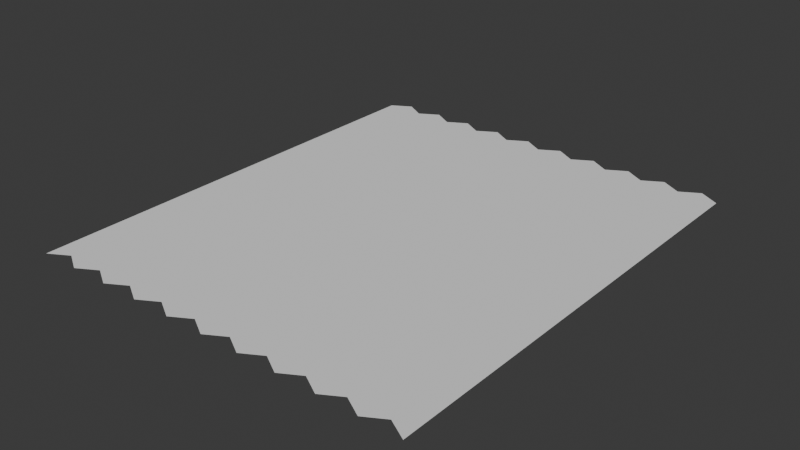 # Source: Lattice.blend  (saved by Blender 4.3.34; exported with 4.5.12 LTS)
import bpy
from mathutils import Matrix  # noqa: F401  (used for matrix-valued properties, if any)

bpy.ops.wm.read_factory_settings(use_empty=True)
scene = bpy.context.scene
scene.name = 'Scene'

# ---- world
world_world = bpy.data.worlds.new('World'); scene.world = world_world
world_world.use_nodes = True; world_world.node_tree.nodes.clear()
_N = world_world.node_tree.nodes; _L = world_world.node_tree.links
n0 = _N.new('ShaderNodeOutputWorld'); n0.name = 'World Output'; n0.location = (300, 300)
n1 = _N.new('ShaderNodeBackground'); n1.name = 'Background'; n1.location = (10, 300)
n1.inputs[0].default_value = (0.05088, 0.05088, 0.05088, 1.0)
_L.new(n1.outputs[0], n0.inputs[0])
n0.is_active_output = True
world_world.color = (0.05088, 0.05088, 0.05088)
world_world.sun_shadow_jitter_overblur = 0.0

# ---- meshes
me_circle_001 = bpy.data.meshes.new('Circle.001')
me_circle_001.from_pydata([(0.0, -1.0, 0.0), (0.0, 0.0, 0.0), (1.732, -1.0, 0.0), (0.866, -0.5, 0.0), (0.866, 0.5, 0.0), (1.732, 0.0, 0.0), (3.464, -1.0, 0.0), (2.598, -0.5, 0.0), (2.598, 0.5, 0.0), (3.464, 0.0, 0.0), (5.196, -1.0, 0.0), (4.33, -0.5, 0.0), (4.33, 0.5, 0.0), (5.196, 0.0, 0.0), (6.928, -1.0, 0.0), (6.062, -0.5, 0.0), (6.062, 0.5, 0.0), (6.928, 0.0, 0.0), (8.66, -1.0, 0.0), (7.794, -0.5, 0.0), (7.794, 0.5, 0.0), (8.66, 0.0, 0.0), (10.39, -1.0, 0.0), (9.526, -0.5, 0.0), (9.526, 0.5, 0.0), (10.39, 0.0, 0.0), (12.12, -1.0, 0.0), (11.26, -0.5, 0.0), (11.26, 0.5, 0.0), (12.12, 0.0, 0.0), (13.86, -1.0, 0.0), (12.99, -0.5, 0.0), (12.99, 0.5, 0.0), (13.86, 0.0, 0.0), (15.59, -1.0, 0.0), (14.72, -0.5, 0.0), (14.72, 0.5, 0.0), (15.59, 0.0, 0.0), (17.32, -1.0, 0.0), (16.45, -0.5, 0.0), (16.45, 0.5, 0.0), (17.32, 0.0, 0.0), (0.0, 1.0, 0.0), (0.866, 1.5, 0.0), (1.732, 1.0, 0.0), (2.598, 1.5, 0.0), (3.464, 1.0, 0.0), (4.33, 1.5, 0.0), (5.196, 1.0, 0.0), (6.062, 1.5, 0.0), (6.928, 1.0, 0.0), (7.794, 1.5, 0.0), (8.66, 1.0, 0.0), (9.526, 1.5, 0.0), (10.39, 1.0, 0.0), (11.26, 1.5, 0.0), (12.12, 1.0, 0.0), (12.99, 1.5, 0.0), (13.86, 1.0, 0.0), (14.72, 1.5, 0.0), (15.59, 1.0, 0.0), (16.45, 1.5, 0.0), (17.32, 1.0, 0.0), (0.0, 2.0, 0.0), (0.866, 2.5, 0.0), (1.732, 2.0, 0.0), (2.598, 2.5, 0.0), (3.464, 2.0, 0.0), (4.33, 2.5, 0.0), (5.196, 2.0, 0.0), (6.062, 2.5, 0.0), (6.928, 2.0, 0.0), (7.794, 2.5, 0.0), (8.66, 2.0, 0.0), (9.526, 2.5, 0.0), (10.39, 2.0, 0.0), (11.26, 2.5, 0.0), (12.12, 2.0, 0.0), (12.99, 2.5, 0.0), (13.86, 2.0, 0.0), (14.72, 2.5, 0.0), (15.59, 2.0, 0.0), (16.45, 2.5, 0.0), (17.32, 2.0, 0.0), (0.0, 3.0, 0.0), (0.866, 3.5, 0.0), (1.732, 3.0, 0.0), (2.598, 3.5, 0.0), (3.464, 3.0, 0.0), (4.33, 3.5, 0.0), (5.196, 3.0, 0.0), (6.062, 3.5, 0.0), (6.928, 3.0, 0.0), (7.794, 3.5, 0.0), (8.66, 3.0, 0.0), (9.526, 3.5, 0.0), (10.39, 3.0, 0.0), (11.26, 3.5, 0.0), (12.12, 3.0, 0.0), (12.99, 3.5, 0.0), (13.86, 3.0, 0.0), (14.72, 3.5, 0.0), (15.59, 3.0, 0.0), (16.45, 3.5, 0.0), (17.32, 3.0, 0.0), (0.0, 4.0, 0.0), (0.866, 4.5, 0.0), (1.732, 4.0, 0.0), (2.598, 4.5, 0.0), (3.464, 4.0, 0.0), (4.33, 4.5, 0.0), (5.196, 4.0, 0.0), (6.062, 4.5, 0.0), (6.928, 4.0, 0.0), (7.794, 4.5, 0.0), (8.66, 4.0, 0.0), (9.526, 4.5, 0.0), (10.39, 4.0, 0.0), (11.26, 4.5, 0.0), (12.12, 4.0, 0.0), (12.99, 4.5, 0.0), (13.86, 4.0, 0.0), (14.72, 4.5, 0.0), (15.59, 4.0, 0.0), (16.45, 4.5, 0.0), (17.32, 4.0, 0.0), (0.0, 5.0, 0.0), (0.866, 5.5, 0.0), (1.732, 5.0, 0.0), (2.598, 5.5, 0.0), (3.464, 5.0, 0.0), (4.33, 5.5, 0.0), (5.196, 5.0, 0.0), (6.062, 5.5, 0.0), (6.928, 5.0, 0.0), (7.794, 5.5, 0.0), (8.66, 5.0, 0.0), (9.526, 5.5, 0.0), (10.39, 5.0, 0.0), (11.26, 5.5, 0.0), (12.12, 5.0, 0.0), (12.99, 5.5, 0.0), (13.86, 5.0, 0.0), (14.72, 5.5, 0.0), (15.59, 5.0, 0.0), (16.45, 5.5, 0.0), (17.32, 5.0, 0.0), (0.0, 6.0, 0.0), (0.866, 6.5, 0.0), (1.732, 6.0, 0.0), (2.598, 6.5, 0.0), (3.464, 6.0, 0.0), (4.33, 6.5, 0.0), (5.196, 6.0, 0.0), (6.062, 6.5, 0.0), (6.928, 6.0, 0.0), (7.794, 6.5, 0.0), (8.66, 6.0, 0.0), (9.526, 6.5, 0.0), (10.39, 6.0, 0.0), (11.26, 6.5, 0.0), (12.12, 6.0, 0.0), (12.99, 6.5, 0.0), (13.86, 6.0, 0.0), (14.72, 6.5, 0.0), (15.59, 6.0, 0.0), (16.45, 6.5, 0.0), (17.32, 6.0, 0.0), (0.0, 7.0, 0.0), (0.866, 7.5, 0.0), (1.732, 7.0, 0.0), (2.598, 7.5, 0.0), (3.464, 7.0, 0.0), (4.33, 7.5, 0.0), (5.196, 7.0, 0.0), (6.062, 7.5, 0.0), (6.928, 7.0, 0.0), (7.794, 7.5, 0.0), (8.66, 7.0, 0.0), (9.526, 7.5, 0.0), (10.39, 7.0, 0.0), (11.26, 7.5, 0.0), (12.12, 7.0, 0.0), (12.99, 7.5, 0.0), (13.86, 7.0, 0.0), (14.72, 7.5, 0.0), (15.59, 7.0, 0.0), (16.45, 7.5, 0.0), (17.32, 7.0, 0.0), (0.0, 8.0, 0.0), (0.866, 8.5, 0.0), (1.732, 8.0, 0.0), (2.598, 8.5, 0.0), (3.464, 8.0, 0.0), (4.33, 8.5, 0.0), (5.196, 8.0, 0.0), (6.062, 8.5, 0.0), (6.928, 8.0, 0.0), (7.794, 8.5, 0.0), (8.66, 8.0, 0.0), (9.526, 8.5, 0.0), (10.39, 8.0, 0.0), (11.26, 8.5, 0.0), (12.12, 8.0, 0.0), (12.99, 8.5, 0.0), (13.86, 8.0, 0.0), (14.72, 8.5, 0.0), (15.59, 8.0, 0.0), (16.45, 8.5, 0.0), (17.32, 8.0, 0.0), (0.0, 9.0, 0.0), (0.866, 9.5, 0.0), (1.732, 9.0, 0.0), (2.598, 9.5, 0.0), (3.464, 9.0, 0.0), (4.33, 9.5, 0.0), (5.196, 9.0, 0.0), (6.062, 9.5, 0.0), (6.928, 9.0, 0.0), (7.794, 9.5, 0.0), (8.66, 9.0, 0.0), (9.526, 9.5, 0.0), (10.39, 9.0, 0.0), (11.26, 9.5, 0.0), (12.12, 9.0, 0.0), (12.99, 9.5, 0.0), (13.86, 9.0, 0.0), (14.72, 9.5, 0.0), (15.59, 9.0, 0.0), (16.45, 9.5, 0.0), (17.32, 9.0, 0.0), (0.0, 10.0, 0.0), (0.866, 10.5, 0.0), (1.732, 10.0, 0.0), (2.598, 10.5, 0.0), (3.464, 10.0, 0.0), (4.33, 10.5, 0.0), (5.196, 10.0, 0.0), (6.062, 10.5, 0.0), (6.928, 10.0, 0.0), (7.794, 10.5, 0.0), (8.66, 10.0, 0.0), (9.526, 10.5, 0.0), (10.39, 10.0, 0.0), (11.26, 10.5, 0.0), (12.12, 10.0, 0.0), (12.99, 10.5, 0.0), (13.86, 10.0, 0.0), (14.72, 10.5, 0.0), (15.59, 10.0, 0.0), (16.45, 10.5, 0.0), (17.32, 10.0, 0.0), (0.0, 11.0, 0.0), (0.866, 11.5, 0.0), (1.732, 11.0, 0.0), (2.598, 11.5, 0.0), (3.464, 11.0, 0.0), (4.33, 11.5, 0.0), (5.196, 11.0, 0.0), (6.062, 11.5, 0.0), (6.928, 11.0, 0.0), (7.794, 11.5, 0.0), (8.66, 11.0, 0.0), (9.526, 11.5, 0.0), (10.39, 11.0, 0.0), (11.26, 11.5, 0.0), (12.12, 11.0, 0.0), (12.99, 11.5, 0.0), (13.86, 11.0, 0.0), (14.72, 11.5, 0.0), (15.59, 11.0, 0.0), (16.45, 11.5, 0.0), (17.32, 11.0, 0.0), (0.0, 12.0, 0.0), (0.866, 12.5, 0.0), (1.732, 12.0, 0.0), (2.598, 12.5, 0.0), (3.464, 12.0, 0.0), (4.33, 12.5, 0.0), (5.196, 12.0, 0.0), (6.062, 12.5, 0.0), (6.928, 12.0, 0.0), (7.794, 12.5, 0.0), (8.66, 12.0, 0.0), (9.526, 12.5, 0.0), (10.39, 12.0, 0.0), (11.26, 12.5, 0.0), (12.12, 12.0, 0.0), (12.99, 12.5, 0.0), (13.86, 12.0, 0.0), (14.72, 12.5, 0.0), (15.59, 12.0, 0.0), (16.45, 12.5, 0.0), (17.32, 12.0, 0.0), (0.0, 13.0, 0.0), (0.866, 13.5, 0.0), (1.732, 13.0, 0.0), (2.598, 13.5, 0.0), (3.464, 13.0, 0.0), (4.33, 13.5, 0.0), (5.196, 13.0, 0.0), (6.062, 13.5, 0.0), (6.928, 13.0, 0.0), (7.794, 13.5, 0.0), (8.66, 13.0, 0.0), (9.526, 13.5, 0.0), (10.39, 13.0, 0.0), (11.26, 13.5, 0.0), (12.12, 13.0, 0.0), (12.99, 13.5, 0.0), (13.86, 13.0, 0.0), (14.72, 13.5, 0.0), (15.59, 13.0, 0.0), (16.45, 13.5, 0.0), (17.32, 13.0, 0.0), (0.0, 14.0, 0.0), (0.866, 14.5, 0.0), (1.732, 14.0, 0.0), (2.598, 14.5, 0.0), (3.464, 14.0, 0.0), (4.33, 14.5, 0.0), (5.196, 14.0, 0.0), (6.062, 14.5, 0.0), (6.928, 14.0, 0.0), (7.794, 14.5, 0.0), (8.66, 14.0, 0.0), (9.526, 14.5, 0.0), (10.39, 14.0, 0.0), (11.26, 14.5, 0.0), (12.12, 14.0, 0.0), (12.99, 14.5, 0.0), (13.86, 14.0, 0.0), (14.72, 14.5, 0.0), (15.59, 14.0, 0.0), (16.45, 14.5, 0.0), (17.32, 14.0, 0.0), (0.0, 15.0, 0.0), (0.866, 15.5, 0.0), (1.732, 15.0, 0.0), (2.598, 15.5, 0.0), (3.464, 15.0, 0.0), (4.33, 15.5, 0.0), (5.196, 15.0, 0.0), (6.062, 15.5, 0.0), (6.928, 15.0, 0.0), (7.794, 15.5, 0.0), (8.66, 15.0, 0.0), (9.526, 15.5, 0.0), (10.39, 15.0, 0.0), (11.26, 15.5, 0.0), (12.12, 15.0, 0.0), (12.99, 15.5, 0.0), (13.86, 15.0, 0.0), (14.72, 15.5, 0.0), (15.59, 15.0, 0.0), (16.45, 15.5, 0.0), (17.32, 15.0, 0.0), (0.0, 16.0, 0.0), (0.866, 16.5, 0.0), (1.732, 16.0, 0.0), (2.598, 16.5, 0.0), (3.464, 16.0, 0.0), (4.33, 16.5, 0.0), (5.196, 16.0, 0.0), (6.062, 16.5, 0.0), (6.928, 16.0, 0.0), (7.794, 16.5, 0.0), (8.66, 16.0, 0.0), (9.526, 16.5, 0.0), (10.39, 16.0, 0.0), (11.26, 16.5, 0.0), (12.12, 16.0, 0.0), (12.99, 16.5, 0.0), (13.86, 16.0, 0.0), (14.72, 16.5, 0.0), (15.59, 16.0, 0.0), (16.45, 16.5, 0.0), (17.32, 16.0, 0.0), (0.0, 17.0, 0.0), (0.866, 17.5, 0.0), (1.732, 17.0, 0.0), (2.598, 17.5, 0.0), (3.464, 17.0, 0.0), (4.33, 17.5, 0.0), (5.196, 17.0, 0.0), (6.062, 17.5, 0.0), (6.928, 17.0, 0.0), (7.794, 17.5, 0.0), (8.66, 17.0, 0.0), (9.526, 17.5, 0.0), (10.39, 17.0, 0.0), (11.26, 17.5, 0.0), (12.12, 17.0, 0.0), (12.99, 17.5, 0.0), (13.86, 17.0, 0.0), (14.72, 17.5, 0.0), (15.59, 17.0, 0.0), (16.45, 17.5, 0.0), (17.32, 17.0, 0.0), (0.0, 18.0, 0.0), (0.866, 18.5, 0.0), (1.732, 18.0, 0.0), (2.598, 18.5, 0.0), (3.464, 18.0, 0.0), (4.33, 18.5, 0.0), (5.196, 18.0, 0.0), (6.062, 18.5, 0.0), (6.928, 18.0, 0.0), (7.794, 18.5, 0.0), (8.66, 18.0, 0.0), (9.526, 18.5, 0.0), (10.39, 18.0, 0.0), (11.26, 18.5, 0.0), (12.12, 18.0, 0.0), (12.99, 18.5, 0.0), (13.86, 18.0, 0.0), (14.72, 18.5, 0.0), (15.59, 18.0, 0.0), (16.45, 18.5, 0.0), (17.32, 18.0, 0.0), (0.0, 19.0, 0.0), (0.866, 19.5, 0.0), (1.732, 19.0, 0.0), (2.598, 19.5, 0.0), (3.464, 19.0, 0.0), (4.33, 19.5, 0.0), (5.196, 19.0, 0.0), (6.062, 19.5, 0.0), (6.928, 19.0, 0.0), (7.794, 19.5, 0.0), (8.66, 19.0, 0.0), (9.526, 19.5, 0.0), (10.39, 19.0, 0.0), (11.26, 19.5, 0.0), (12.12, 19.0, 0.0), (12.99, 19.5, 0.0), (13.86, 19.0, 0.0), (14.72, 19.5, 0.0), (15.59, 19.0, 0.0), (16.45, 19.5, 0.0), (17.32, 19.0, 0.0)], [], [(3, 4, 1), (0, 3, 1), (3, 4, 5), (2, 3, 5), (7, 8, 5), (2, 7, 5), (7, 8, 9), (6, 7, 9), (11, 12, 9), (6, 11, 9), (11, 12, 13), (10, 11, 13), (15, 16, 13), (10, 15, 13), (15, 16, 17), (14, 15, 17), (19, 20, 17), (14, 19, 17), (19, 20, 21), (18, 19, 21), (23, 24, 21), (18, 23, 21), (23, 24, 25), (22, 23, 25), (27, 28, 25), (22, 27, 25), (27, 28, 29), (26, 27, 29), (31, 32, 29), (26, 31, 29), (31, 32, 33), (30, 31, 33), (35, 36, 33), (30, 35, 33), (35, 36, 37), (34, 35, 37), (39, 40, 37), (34, 39, 37), (39, 40, 41), (38, 39, 41), (4, 43, 42), (1, 4, 42), (4, 43, 44), (5, 4, 44), (8, 45, 44), (5, 8, 44), (8, 45, 46), (9, 8, 46), (12, 47, 46), (9, 12, 46), (12, 47, 48), (13, 12, 48), (16, 49, 48), (13, 16, 48), (16, 49, 50), (17, 16, 50), (20, 51, 50), (17, 20, 50), (20, 51, 52), (21, 20, 52), (24, 53, 52), (21, 24, 52), (24, 53, 54), (25, 24, 54), (28, 55, 54), (25, 28, 54), (28, 55, 56), (29, 28, 56), (32, 57, 56), (29, 32, 56), (32, 57, 58), (33, 32, 58), (36, 59, 58), (33, 36, 58), (36, 59, 60), (37, 36, 60), (40, 61, 60), (37, 40, 60), (40, 61, 62), (41, 40, 62), (43, 64, 63), (42, 43, 63), (43, 64, 65), (44, 43, 65), (45, 66, 65), (44, 45, 65), (45, 66, 67), (46, 45, 67), (47, 68, 67), (46, 47, 67), (47, 68, 69), (48, 47, 69), (49, 70, 69), (48, 49, 69), (49, 70, 71), (50, 49, 71), (51, 72, 71), (50, 51, 71), (51, 72, 73), (52, 51, 73), (53, 74, 73), (52, 53, 73), (53, 74, 75), (54, 53, 75), (55, 76, 75), (54, 55, 75), (55, 76, 77), (56, 55, 77), (57, 78, 77), (56, 57, 77), (57, 78, 79), (58, 57, 79), (59, 80, 79), (58, 59, 79), (59, 80, 81), (60, 59, 81), (61, 82, 81), (60, 61, 81), (61, 82, 83), (62, 61, 83), (64, 85, 84), (63, 64, 84), (64, 85, 86), (65, 64, 86), (66, 87, 86), (65, 66, 86), (66, 87, 88), (67, 66, 88), (68, 89, 88), (67, 68, 88), (68, 89, 90), (69, 68, 90), (70, 91, 90), (69, 70, 90), (70, 91, 92), (71, 70, 92), (72, 93, 92), (71, 72, 92), (72, 93, 94), (73, 72, 94), (74, 95, 94), (73, 74, 94), (74, 95, 96), (75, 74, 96), (76, 97, 96), (75, 76, 96), (76, 97, 98), (77, 76, 98), (78, 99, 98), (77, 78, 98), (78, 99, 100), (79, 78, 100), (80, 101, 100), (79, 80, 100), (80, 101, 102), (81, 80, 102), (82, 103, 102), (81, 82, 102), (82, 103, 104), (83, 82, 104), (85, 106, 105), (84, 85, 105), (85, 106, 107), (86, 85, 107), (87, 108, 107), (86, 87, 107), (87, 108, 109), (88, 87, 109), (89, 110, 109), (88, 89, 109), (89, 110, 111), (90, 89, 111), (91, 112, 111), (90, 91, 111), (91, 112, 113), (92, 91, 113), (93, 114, 113), (92, 93, 113), (93, 114, 115), (94, 93, 115), (95, 116, 115), (94, 95, 115), (95, 116, 117), (96, 95, 117), (97, 118, 117), (96, 97, 117), (97, 118, 119), (98, 97, 119), (99, 120, 119), (98, 99, 119), (99, 120, 121), (100, 99, 121), (101, 122, 121), (100, 101, 121), (101, 122, 123), (102, 101, 123), (103, 124, 123), (102, 103, 123), (103, 124, 125), (104, 103, 125), (106, 127, 126), (105, 106, 126), (106, 127, 128), (107, 106, 128), (108, 129, 128), (107, 108, 128), (108, 129, 130), (109, 108, 130), (110, 131, 130), (109, 110, 130), (110, 131, 132), (111, 110, 132), (112, 133, 132), (111, 112, 132), (112, 133, 134), (113, 112, 134), (114, 135, 134), (113, 114, 134), (114, 135, 136), (115, 114, 136), (116, 137, 136), (115, 116, 136), (116, 137, 138), (117, 116, 138), (118, 139, 138), (117, 118, 138), (118, 139, 140), (119, 118, 140), (120, 141, 140), (119, 120, 140), (120, 141, 142), (121, 120, 142), (122, 143, 142), (121, 122, 142), (122, 143, 144), (123, 122, 144), (124, 145, 144), (123, 124, 144), (124, 145, 146), (125, 124, 146), (127, 148, 147), (126, 127, 147), (127, 148, 149), (128, 127, 149), (129, 150, 149), (128, 129, 149), (129, 150, 151), (130, 129, 151), (131, 152, 151), (130, 131, 151), (131, 152, 153), (132, 131, 153), (133, 154, 153), (132, 133, 153), (133, 154, 155), (134, 133, 155), (135, 156, 155), (134, 135, 155), (135, 156, 157), (136, 135, 157), (137, 158, 157), (136, 137, 157), (137, 158, 159), (138, 137, 159), (139, 160, 159), (138, 139, 159), (139, 160, 161), (140, 139, 161), (141, 162, 161), (140, 141, 161), (141, 162, 163), (142, 141, 163), (143, 164, 163), (142, 143, 163), (143, 164, 165), (144, 143, 165), (145, 166, 165), (144, 145, 165), (145, 166, 167), (146, 145, 167), (148, 169, 168), (147, 148, 168), (148, 169, 170), (149, 148, 170), (150, 171, 170), (149, 150, 170), (150, 171, 172), (151, 150, 172), (152, 173, 172), (151, 152, 172), (152, 173, 174), (153, 152, 174), (154, 175, 174), (153, 154, 174), (154, 175, 176), (155, 154, 176), (156, 177, 176), (155, 156, 176), (156, 177, 178), (157, 156, 178), (158, 179, 178), (157, 158, 178), (158, 179, 180), (159, 158, 180), (160, 181, 180), (159, 160, 180), (160, 181, 182), (161, 160, 182), (162, 183, 182), (161, 162, 182), (162, 183, 184), (163, 162, 184), (164, 185, 184), (163, 164, 184), (164, 185, 186), (165, 164, 186), (166, 187, 186), (165, 166, 186), (166, 187, 188), (167, 166, 188), (169, 190, 189), (168, 169, 189), (169, 190, 191), (170, 169, 191), (171, 192, 191), (170, 171, 191), (171, 192, 193), (172, 171, 193), (173, 194, 193), (172, 173, 193), (173, 194, 195), (174, 173, 195), (175, 196, 195), (174, 175, 195), (175, 196, 197), (176, 175, 197), (177, 198, 197), (176, 177, 197), (177, 198, 199), (178, 177, 199), (179, 200, 199), (178, 179, 199), (179, 200, 201), (180, 179, 201), (181, 202, 201), (180, 181, 201), (181, 202, 203), (182, 181, 203), (183, 204, 203), (182, 183, 203), (183, 204, 205), (184, 183, 205), (185, 206, 205), (184, 185, 205), (185, 206, 207), (186, 185, 207), (187, 208, 207), (186, 187, 207), (187, 208, 209), (188, 187, 209), (190, 211, 210), (189, 190, 210), (190, 211, 212), (191, 190, 212), (192, 213, 212), (191, 192, 212), (192, 213, 214), (193, 192, 214), (194, 215, 214), (193, 194, 214), (194, 215, 216), (195, 194, 216), (196, 217, 216), (195, 196, 216), (196, 217, 218), (197, 196, 218), (198, 219, 218), (197, 198, 218), (198, 219, 220), (199, 198, 220), (200, 221, 220), (199, 200, 220), (200, 221, 222), (201, 200, 222), (202, 223, 222), (201, 202, 222), (202, 223, 224), (203, 202, 224), (204, 225, 224), (203, 204, 224), (204, 225, 226), (205, 204, 226), (206, 227, 226), (205, 206, 226), (206, 227, 228), (207, 206, 228), (208, 229, 228), (207, 208, 228), (208, 229, 230), (209, 208, 230), (211, 232, 231), (210, 211, 231), (211, 232, 233), (212, 211, 233), (213, 234, 233), (212, 213, 233), (213, 234, 235), (214, 213, 235), (215, 236, 235), (214, 215, 235), (215, 236, 237), (216, 215, 237), (217, 238, 237), (216, 217, 237), (217, 238, 239), (218, 217, 239), (219, 240, 239), (218, 219, 239), (219, 240, 241), (220, 219, 241), (221, 242, 241), (220, 221, 241), (221, 242, 243), (222, 221, 243), (223, 244, 243), (222, 223, 243), (223, 244, 245), (224, 223, 245), (225, 246, 245), (224, 225, 245), (225, 246, 247), (226, 225, 247), (227, 248, 247), (226, 227, 247), (227, 248, 249), (228, 227, 249), (229, 250, 249), (228, 229, 249), (229, 250, 251), (230, 229, 251), (232, 253, 252), (231, 232, 252), (232, 253, 254), (233, 232, 254), (234, 255, 254), (233, 234, 254), (234, 255, 256), (235, 234, 256), (236, 257, 256), (235, 236, 256), (236, 257, 258), (237, 236, 258), (238, 259, 258), (237, 238, 258), (238, 259, 260), (239, 238, 260), (240, 261, 260), (239, 240, 260), (240, 261, 262), (241, 240, 262), (242, 263, 262), (241, 242, 262), (242, 263, 264), (243, 242, 264), (244, 265, 264), (243, 244, 264), (244, 265, 266), (245, 244, 266), (246, 267, 266), (245, 246, 266), (246, 267, 268), (247, 246, 268), (248, 269, 268), (247, 248, 268), (248, 269, 270), (249, 248, 270), (250, 271, 270), (249, 250, 270), (250, 271, 272), (251, 250, 272), (253, 274, 273), (252, 253, 273), (253, 274, 275), (254, 253, 275), (255, 276, 275), (254, 255, 275), (255, 276, 277), (256, 255, 277), (257, 278, 277), (256, 257, 277), (257, 278, 279), (258, 257, 279), (259, 280, 279), (258, 259, 279), (259, 280, 281), (260, 259, 281), (261, 282, 281), (260, 261, 281), (261, 282, 283), (262, 261, 283), (263, 284, 283), (262, 263, 283), (263, 284, 285), (264, 263, 285), (265, 286, 285), (264, 265, 285), (265, 286, 287), (266, 265, 287), (267, 288, 287), (266, 267, 287), (267, 288, 289), (268, 267, 289), (269, 290, 289), (268, 269, 289), (269, 290, 291), (270, 269, 291), (271, 292, 291), (270, 271, 291), (271, 292, 293), (272, 271, 293), (274, 295, 294), (273, 274, 294), (274, 295, 296), (275, 274, 296), (276, 297, 296), (275, 276, 296), (276, 297, 298), (277, 276, 298), (278, 299, 298), (277, 278, 298), (278, 299, 300), (279, 278, 300), (280, 301, 300), (279, 280, 300), (280, 301, 302), (281, 280, 302), (282, 303, 302), (281, 282, 302), (282, 303, 304), (283, 282, 304), (284, 305, 304), (283, 284, 304), (284, 305, 306), (285, 284, 306), (286, 307, 306), (285, 286, 306), (286, 307, 308), (287, 286, 308), (288, 309, 308), (287, 288, 308), (288, 309, 310), (289, 288, 310), (290, 311, 310), (289, 290, 310), (290, 311, 312), (291, 290, 312), (292, 313, 312), (291, 292, 312), (292, 313, 314), (293, 292, 314), (295, 316, 315), (294, 295, 315), (295, 316, 317), (296, 295, 317), (297, 318, 317), (296, 297, 317), (297, 318, 319), (298, 297, 319), (299, 320, 319), (298, 299, 319), (299, 320, 321), (300, 299, 321), (301, 322, 321), (300, 301, 321), (301, 322, 323), (302, 301, 323), (303, 324, 323), (302, 303, 323), (303, 324, 325), (304, 303, 325), (305, 326, 325), (304, 305, 325), (305, 326, 327), (306, 305, 327), (307, 328, 327), (306, 307, 327), (307, 328, 329), (308, 307, 329), (309, 330, 329), (308, 309, 329), (309, 330, 331), (310, 309, 331), (311, 332, 331), (310, 311, 331), (311, 332, 333), (312, 311, 333), (313, 334, 333), (312, 313, 333), (313, 334, 335), (314, 313, 335), (316, 337, 336), (315, 316, 336), (316, 337, 338), (317, 316, 338), (318, 339, 338), (317, 318, 338), (318, 339, 340), (319, 318, 340), (320, 341, 340), (319, 320, 340), (320, 341, 342), (321, 320, 342), (322, 343, 342), (321, 322, 342), (322, 343, 344), (323, 322, 344), (324, 345, 344), (323, 324, 344), (324, 345, 346), (325, 324, 346), (326, 347, 346), (325, 326, 346), (326, 347, 348), (327, 326, 348), (328, 349, 348), (327, 328, 348), (328, 349, 350), (329, 328, 350), (330, 351, 350), (329, 330, 350), (330, 351, 352), (331, 330, 352), (332, 353, 352), (331, 332, 352), (332, 353, 354), (333, 332, 354), (334, 355, 354), (333, 334, 354), (334, 355, 356), (335, 334, 356), (337, 358, 357), (336, 337, 357), (337, 358, 359), (338, 337, 359), (339, 360, 359), (338, 339, 359), (339, 360, 361), (340, 339, 361), (341, 362, 361), (340, 341, 361), (341, 362, 363), (342, 341, 363), (343, 364, 363), (342, 343, 363), (343, 364, 365), (344, 343, 365), (345, 366, 365), (344, 345, 365), (345, 366, 367), (346, 345, 367), (347, 368, 367), (346, 347, 367), (347, 368, 369), (348, 347, 369), (349, 370, 369), (348, 349, 369), (349, 370, 371), (350, 349, 371), (351, 372, 371), (350, 351, 371), (351, 372, 373), (352, 351, 373), (353, 374, 373), (352, 353, 373), (353, 374, 375), (354, 353, 375), (355, 376, 375), (354, 355, 375), (355, 376, 377), (356, 355, 377), (358, 379, 378), (357, 358, 378), (358, 379, 380), (359, 358, 380), (360, 381, 380), (359, 360, 380), (360, 381, 382), (361, 360, 382), (362, 383, 382), (361, 362, 382), (362, 383, 384), (363, 362, 384), (364, 385, 384), (363, 364, 384), (364, 385, 386), (365, 364, 386), (366, 387, 386), (365, 366, 386), (366, 387, 388), (367, 366, 388), (368, 389, 388), (367, 368, 388), (368, 389, 390), (369, 368, 390), (370, 391, 390), (369, 370, 390), (370, 391, 392), (371, 370, 392), (372, 393, 392), (371, 372, 392), (372, 393, 394), (373, 372, 394), (374, 395, 394), (373, 374, 394), (374, 395, 396), (375, 374, 396), (376, 397, 396), (375, 376, 396), (376, 397, 398), (377, 376, 398), (379, 400, 399), (378, 379, 399), (379, 400, 401), (380, 379, 401), (381, 402, 401), (380, 381, 401), (381, 402, 403), (382, 381, 403), (383, 404, 403), (382, 383, 403), (383, 404, 405), (384, 383, 405), (385, 406, 405), (384, 385, 405), (385, 406, 407), (386, 385, 407), (387, 408, 407), (386, 387, 407), (387, 408, 409), (388, 387, 409), (389, 410, 409), (388, 389, 409), (389, 410, 411), (390, 389, 411), (391, 412, 411), (390, 391, 411), (391, 412, 413), (392, 391, 413), (393, 414, 413), (392, 393, 413), (393, 414, 415), (394, 393, 415), (395, 416, 415), (394, 395, 415), (395, 416, 417), (396, 395, 417), (397, 418, 417), (396, 397, 417), (397, 418, 419), (398, 397, 419), (400, 421, 420), (399, 400, 420), (400, 421, 422), (401, 400, 422), (402, 423, 422), (401, 402, 422), (402, 423, 424), (403, 402, 424), (404, 425, 424), (403, 404, 424), (404, 425, 426), (405, 404, 426), (406, 427, 426), (405, 406, 426), (406, 427, 428), (407, 406, 428), (408, 429, 428), (407, 408, 428), (408, 429, 430), (409, 408, 430), (410, 431, 430), (409, 410, 430), (410, 431, 432), (411, 410, 432), (412, 433, 432), (411, 412, 432), (412, 433, 434), (413, 412, 434), (414, 435, 434), (413, 414, 434), (414, 435, 436), (415, 414, 436), (416, 437, 436), (415, 416, 436), (416, 437, 438), (417, 416, 438), (418, 439, 438), (417, 418, 438), (418, 439, 440), (419, 418, 440)])
_uv = me_circle_001.uv_layers.new(name='UVMap')
_uv.uv.foreach_set('vector', [0.0, 0.0, 0.0, 0.0, 0.0, 0.0, 0.0, 0.0, 0.0, 0.0, 0.0, 0.0, 0.0, 0.0, 0.0, 0.0, 0.0, 0.0, 0.0, 0.0, 0.0, 0.0, 0.0, 0.0, 0.0, 0.0, 0.0, 0.0, 0.0, 0.0, 0.0, 0.0, 0.0, 0.0, 0.0, 0.0, 0.0, 0.0, 0.0, 0.0, 0.0, 0.0, 0.0, 0.0, 0.0, 0.0, 0.0, 0.0, 0.0, 0.0, 0.0, 0.0, 0.0, 0.0, 0.0, 0.0, 0.0, 0.0, 0.0, 0.0, 0.0, 0.0, 0.0, 0.0, 0.0, 0.0, 0.0, 0.0, 0.0, 0.0, 0.0, 0.0, 0.0, 0.0, 0.0, 0.0, 0.0, 0.0, 0.0, 0.0, 0.0, 0.0, 0.0, 0.0, 0.0, 0.0, 0.0, 0.0, 0.0, 0.0, 0.0, 0.0, 0.0, 0.0, 0.0, 0.0, 0.0, 0.0, 0.0, 0.0, 0.0, 0.0, 0.0, 0.0, 0.0, 0.0, 0.0, 0.0, 0.0, 0.0, 0.0, 0.0, 0.0, 0.0, 0.0, 0.0, 0.0, 0.0, 0.0, 0.0, 0.0, 0.0, 0.0, 0.0, 0.0, 0.0, 0.0, 0.0, 0.0, 0.0, 0.0, 0.0, 0.0, 0.0, 0.0, 0.0, 0.0, 0.0, 0.0, 0.0, 0.0, 0.0, 0.0, 0.0, 0.0, 0.0, 0.0, 0.0, 0.0, 0.0, 0.0, 0.0, 0.0, 0.0, 0.0, 0.0, 0.0, 0.0, 0.0, 0.0, 0.0, 0.0, 0.0, 0.0, 0.0, 0.0, 0.0, 0.0, 0.0, 0.0, 0.0, 0.0, 0.0, 0.0, 0.0, 0.0, 0.0, 0.0, 0.0, 0.0, 0.0, 0.0, 0.0, 0.0, 0.0, 0.0, 0.0, 0.0, 0.0, 0.0, 0.0, 0.0, 0.0, 0.0, 0.0, 0.0, 0.0, 0.0, 0.0, 0.0, 0.0, 0.0, 0.0, 0.0, 0.0, 0.0, 0.0, 0.0, 0.0, 0.0, 0.0, 0.0, 0.0, 0.0, 0.0, 0.0, 0.0, 0.0, 0.0, 0.0, 0.0, 0.0, 0.0, 0.0, 0.0, 0.0, 0.0, 0.0, 0.0, 0.0, 0.0, 0.0, 0.0, 0.0, 0.0, 0.0, 0.0, 0.0, 0.0, 0.0, 0.0, 0.0, 0.0, 0.0, 0.0, 0.0, 0.0, 0.0, 0.0, 0.0, 0.0, 0.0, 0.0, 0.0, 0.0, 0.0, 0.0, 0.0, 0.0, 0.0, 0.0, 0.0, 0.0, 0.0, 0.0, 0.0, 0.0, 0.0, 0.0, 0.0, 0.0, 0.0, 0.0, 0.0, 0.0, 0.0, 0.0, 0.0, 0.0, 0.0, 0.0, 0.0, 0.0, 0.0, 0.0, 0.0, 0.0, 0.0, 0.0, 0.0, 0.0, 0.0, 0.0, 0.0, 0.0, 0.0, 0.0, 0.0, 0.0, 0.0, 0.0, 0.0, 0.0, 0.0, 0.0, 0.0, 0.0, 0.0, 0.0, 0.0, 0.0, 0.0, 0.0, 0.0, 0.0, 0.0, 0.0, 0.0, 0.0, 0.0, 0.0, 0.0, 0.0, 0.0, 0.0, 0.0, 0.0, 0.0, 0.0, 0.0, 0.0, 0.0, 0.0, 0.0, 0.0, 0.0, 0.0, 0.0, 0.0, 0.0, 0.0, 0.0, 0.0, 0.0, 0.0, 0.0, 0.0, 0.0, 0.0, 0.0, 0.0, 0.0, 0.0, 0.0, 0.0, 0.0, 0.0, 0.0, 0.0, 0.0, 0.0, 0.0, 0.0, 0.0, 0.0, 0.0, 0.0, 0.0, 0.0, 0.0, 0.0, 0.0, 0.0, 0.0, 0.0, 0.0, 0.0, 0.0, 0.0, 0.0, 0.0, 0.0, 0.0, 0.0, 0.0, 0.0, 0.0, 0.0, 0.0, 0.0, 0.0, 0.0, 0.0, 0.0, 0.0, 0.0, 0.0, 0.0, 0.0, 0.0, 0.0, 0.0, 0.0, 0.0, 0.0, 0.0, 0.0, 0.0, 0.0, 0.0, 0.0, 0.0, 0.0, 0.0, 0.0, 0.0, 0.0, 0.0, 0.0, 0.0, 0.0, 0.0, 0.0, 0.0, 0.0, 0.0, 0.0, 0.0, 0.0, 0.0, 0.0, 0.0, 0.0, 0.0, 0.0, 0.0, 0.0, 0.0, 0.0, 0.0, 0.0, 0.0, 0.0, 0.0, 0.0, 0.0, 0.0, 0.0, 0.0, 0.0, 0.0, 0.0, 0.0, 0.0, 0.0, 0.0, 0.0, 0.0, 0.0, 0.0, 0.0, 0.0, 0.0, 0.0, 0.0, 0.0, 0.0, 0.0, 0.0, 0.0, 0.0, 0.0, 0.0, 0.0, 0.0, 0.0, 0.0, 0.0, 0.0, 0.0, 0.0, 0.0, 0.0, 0.0, 0.0, 0.0, 0.0, 0.0, 0.0, 0.0, 0.0, 0.0, 0.0, 0.0, 0.0, 0.0, 0.0, 0.0, 0.0, 0.0, 0.0, 0.0, 0.0, 0.0, 0.0, 0.0, 0.0, 0.0, 0.0, 0.0, 0.0, 0.0, 0.0, 0.0, 0.0, 0.0, 0.0, 0.0, 0.0, 0.0, 0.0, 0.0, 0.0, 0.0, 0.0, 0.0, 0.0, 0.0, 0.0, 0.0, 0.0, 0.0, 0.0, 0.0, 0.0, 0.0, 0.0, 0.0, 0.0, 0.0, 0.0, 0.0, 0.0, 0.0, 0.0, 0.0, 0.0, 0.0, 0.0, 0.0, 0.0, 0.0, 0.0, 0.0, 0.0, 0.0, 0.0, 0.0, 0.0, 0.0, 0.0, 0.0, 0.0, 0.0, 0.0, 0.0, 0.0, 0.0, 0.0, 0.0, 0.0, 0.0, 0.0, 0.0, 0.0, 0.0, 0.0, 0.0, 0.0, 0.0, 0.0, 0.0, 0.0, 0.0, 0.0, 0.0, 0.0, 0.0, 0.0, 0.0, 0.0, 0.0, 0.0, 0.0, 0.0, 0.0, 0.0, 0.0, 0.0, 0.0, 0.0, 0.0, 0.0, 0.0, 0.0, 0.0, 0.0, 0.0, 0.0, 0.0, 0.0, 0.0, 0.0, 0.0, 0.0, 0.0, 0.0, 0.0, 0.0, 0.0, 0.0, 0.0, 0.0, 0.0, 0.0, 0.0, 0.0, 0.0, 0.0, 0.0, 0.0, 0.0, 0.0, 0.0, 0.0, 0.0, 0.0, 0.0, 0.0, 0.0, 0.0, 0.0, 0.0, 0.0, 0.0, 0.0, 0.0, 0.0, 0.0, 0.0, 0.0, 0.0, 0.0, 0.0, 0.0, 0.0, 0.0, 0.0, 0.0, 0.0, 0.0, 0.0, 0.0, 0.0, 0.0, 0.0, 0.0, 0.0, 0.0, 0.0, 0.0, 0.0, 0.0, 0.0, 0.0, 0.0, 0.0, 0.0, 0.0, 0.0, 0.0, 0.0, 0.0, 0.0, 0.0, 0.0, 0.0, 0.0, 0.0, 0.0, 0.0, 0.0, 0.0, 0.0, 0.0, 0.0, 0.0, 0.0, 0.0, 0.0, 0.0, 0.0, 0.0, 0.0, 0.0, 0.0, 0.0, 0.0, 0.0, 0.0, 0.0, 0.0, 0.0, 0.0, 0.0, 0.0, 0.0, 0.0, 0.0, 0.0, 0.0, 0.0, 0.0, 0.0, 0.0, 0.0, 0.0, 0.0, 0.0, 0.0, 0.0, 0.0, 0.0, 0.0, 0.0, 0.0, 0.0, 0.0, 0.0, 0.0, 0.0, 0.0, 0.0, 0.0, 0.0, 0.0, 0.0, 0.0, 0.0, 0.0, 0.0, 0.0, 0.0, 0.0, 0.0, 0.0, 0.0, 0.0, 0.0, 0.0, 0.0, 0.0, 0.0, 0.0, 0.0, 0.0, 0.0, 0.0, 0.0, 0.0, 0.0, 0.0, 0.0, 0.0, 0.0, 0.0, 0.0, 0.0, 0.0, 0.0, 0.0, 0.0, 0.0, 0.0, 0.0, 0.0, 0.0, 0.0, 0.0, 0.0, 0.0, 0.0, 0.0, 0.0, 0.0, 0.0, 0.0, 0.0, 0.0, 0.0, 0.0, 0.0, 0.0, 0.0, 0.0, 0.0, 0.0, 0.0, 0.0, 0.0, 0.0, 0.0, 0.0, 0.0, 0.0, 0.0, 0.0, 0.0, 0.0, 0.0, 0.0, 0.0, 0.0, 0.0, 0.0, 0.0, 0.0, 0.0, 0.0, 0.0, 0.0, 0.0, 0.0, 0.0, 0.0, 0.0, 0.0, 0.0, 0.0, 0.0, 0.0, 0.0, 0.0, 0.0, 0.0, 0.0, 0.0, 0.0, 0.0, 0.0, 0.0, 0.0, 0.0, 0.0, 0.0, 0.0, 0.0, 0.0, 0.0, 0.0, 0.0, 0.0, 0.0, 0.0, 0.0, 0.0, 0.0, 0.0, 0.0, 0.0, 0.0, 0.0, 0.0, 0.0, 0.0, 0.0, 0.0, 0.0, 0.0, 0.0, 0.0, 0.0, 0.0, 0.0, 0.0, 0.0, 0.0, 0.0, 0.0, 0.0, 0.0, 0.0, 0.0, 0.0, 0.0, 0.0, 0.0, 0.0, 0.0, 0.0, 0.0, 0.0, 0.0, 0.0, 0.0, 0.0, 0.0, 0.0, 0.0, 0.0, 0.0, 0.0, 0.0, 0.0, 0.0, 0.0, 0.0, 0.0, 0.0, 0.0, 0.0, 0.0, 0.0, 0.0, 0.0, 0.0, 0.0, 0.0, 0.0, 0.0, 0.0, 0.0, 0.0, 0.0, 0.0, 0.0, 0.0, 0.0, 0.0, 0.0, 0.0, 0.0, 0.0, 0.0, 0.0, 0.0, 0.0, 0.0, 0.0, 0.0, 0.0, 0.0, 0.0, 0.0, 0.0, 0.0, 0.0, 0.0, 0.0, 0.0, 0.0, 0.0, 0.0, 0.0, 0.0, 0.0, 0.0, 0.0, 0.0, 0.0, 0.0, 0.0, 0.0, 0.0, 0.0, 0.0, 0.0, 0.0, 0.0, 0.0, 0.0, 0.0, 0.0, 0.0, 0.0, 0.0, 0.0, 0.0, 0.0, 0.0, 0.0, 0.0, 0.0, 0.0, 0.0, 0.0, 0.0, 0.0, 0.0, 0.0, 0.0, 0.0, 0.0, 0.0, 0.0, 0.0, 0.0, 0.0, 0.0, 0.0, 0.0, 0.0, 0.0, 0.0, 0.0, 0.0, 0.0, 0.0, 0.0, 0.0, 0.0, 0.0, 0.0, 0.0, 0.0, 0.0, 0.0, 0.0, 0.0, 0.0, 0.0, 0.0, 0.0, 0.0, 0.0, 0.0, 0.0, 0.0, 0.0, 0.0, 0.0, 0.0, 0.0, 0.0, 0.0, 0.0, 0.0, 0.0, 0.0, 0.0, 0.0, 0.0, 0.0, 0.0, 0.0, 0.0, 0.0, 0.0, 0.0, 0.0, 0.0, 0.0, 0.0, 0.0, 0.0, 0.0, 0.0, 0.0, 0.0, 0.0, 0.0, 0.0, 0.0, 0.0, 0.0, 0.0, 0.0, 0.0, 0.0, 0.0, 0.0, 0.0, 0.0, 0.0, 0.0, 0.0, 0.0, 0.0, 0.0, 0.0, 0.0, 0.0, 0.0, 0.0, 0.0, 0.0, 0.0, 0.0, 0.0, 0.0, 0.0, 0.0, 0.0, 0.0, 0.0, 0.0, 0.0, 0.0, 0.0, 0.0, 0.0, 0.0, 0.0, 0.0, 0.0, 0.0, 0.0, 0.0, 0.0, 0.0, 0.0, 0.0, 0.0, 0.0, 0.0, 0.0, 0.0, 0.0, 0.0, 0.0, 0.0, 0.0, 0.0, 0.0, 0.0, 0.0, 0.0, 0.0, 0.0, 0.0, 0.0, 0.0, 0.0, 0.0, 0.0, 0.0, 0.0, 0.0, 0.0, 0.0, 0.0, 0.0, 0.0, 0.0, 0.0, 0.0, 0.0, 0.0, 0.0, 0.0, 0.0, 0.0, 0.0, 0.0, 0.0, 0.0, 0.0, 0.0, 0.0, 0.0, 0.0, 0.0, 0.0, 0.0, 0.0, 0.0, 0.0, 0.0, 0.0, 0.0, 0.0, 0.0, 0.0, 0.0, 0.0, 0.0, 0.0, 0.0, 0.0, 0.0, 0.0, 0.0, 0.0, 0.0, 0.0, 0.0, 0.0, 0.0, 0.0, 0.0, 0.0, 0.0, 0.0, 0.0, 0.0, 0.0, 0.0, 0.0, 0.0, 0.0, 0.0, 0.0, 0.0, 0.0, 0.0, 0.0, 0.0, 0.0, 0.0, 0.0, 0.0, 0.0, 0.0, 0.0, 0.0, 0.0, 0.0, 0.0, 0.0, 0.0, 0.0, 0.0, 0.0, 0.0, 0.0, 0.0, 0.0, 0.0, 0.0, 0.0, 0.0, 0.0, 0.0, 0.0, 0.0, 0.0, 0.0, 0.0, 0.0, 0.0, 0.0, 0.0, 0.0, 0.0, 0.0, 0.0, 0.0, 0.0, 0.0, 0.0, 0.0, 0.0, 0.0, 0.0, 0.0, 0.0, 0.0, 0.0, 0.0, 0.0, 0.0, 0.0, 0.0, 0.0, 0.0, 0.0, 0.0, 0.0, 0.0, 0.0, 0.0, 0.0, 0.0, 0.0, 0.0, 0.0, 0.0, 0.0, 0.0, 0.0, 0.0, 0.0, 0.0, 0.0, 0.0, 0.0, 0.0, 0.0, 0.0, 0.0, 0.0, 0.0, 0.0, 0.0, 0.0, 0.0, 0.0, 0.0, 0.0, 0.0, 0.0, 0.0, 0.0, 0.0, 0.0, 0.0, 0.0, 0.0, 0.0, 0.0, 0.0, 0.0, 0.0, 0.0, 0.0, 0.0, 0.0, 0.0, 0.0, 0.0, 0.0, 0.0, 0.0, 0.0, 0.0, 0.0, 0.0, 0.0, 0.0, 0.0, 0.0, 0.0, 0.0, 0.0, 0.0, 0.0, 0.0, 0.0, 0.0, 0.0, 0.0, 0.0, 0.0, 0.0, 0.0, 0.0, 0.0, 0.0, 0.0, 0.0, 0.0, 0.0, 0.0, 0.0, 0.0, 0.0, 0.0, 0.0, 0.0, 0.0, 0.0, 0.0, 0.0, 0.0, 0.0, 0.0, 0.0, 0.0, 0.0, 0.0, 0.0, 0.0, 0.0, 0.0, 0.0, 0.0, 0.0, 0.0, 0.0, 0.0, 0.0, 0.0, 0.0, 0.0, 0.0, 0.0, 0.0, 0.0, 0.0, 0.0, 0.0, 0.0, 0.0, 0.0, 0.0, 0.0, 0.0, 0.0, 0.0, 0.0, 0.0, 0.0, 0.0, 0.0, 0.0, 0.0, 0.0, 0.0, 0.0, 0.0, 0.0, 0.0, 0.0, 0.0, 0.0, 0.0, 0.0, 0.0, 0.0, 0.0, 0.0, 0.0, 0.0, 0.0, 0.0, 0.0, 0.0, 0.0, 0.0, 0.0, 0.0, 0.0, 0.0, 0.0, 0.0, 0.0, 0.0, 0.0, 0.0, 0.0, 0.0, 0.0, 0.0, 0.0, 0.0, 0.0, 0.0, 0.0, 0.0, 0.0, 0.0, 0.0, 0.0, 0.0, 0.0, 0.0, 0.0, 0.0, 0.0, 0.0, 0.0, 0.0, 0.0, 0.0, 0.0, 0.0, 0.0, 0.0, 0.0, 0.0, 0.0, 0.0, 0.0, 0.0, 0.0, 0.0, 0.0, 0.0, 0.0, 0.0, 0.0, 0.0, 0.0, 0.0, 0.0, 0.0, 0.0, 0.0, 0.0, 0.0, 0.0, 0.0, 0.0, 0.0, 0.0, 0.0, 0.0, 0.0, 0.0, 0.0, 0.0, 0.0, 0.0, 0.0, 0.0, 0.0, 0.0, 0.0, 0.0, 0.0, 0.0, 0.0, 0.0, 0.0, 0.0, 0.0, 0.0, 0.0, 0.0, 0.0, 0.0, 0.0, 0.0, 0.0, 0.0, 0.0, 0.0, 0.0, 0.0, 0.0, 0.0, 0.0, 0.0, 0.0, 0.0, 0.0, 0.0, 0.0, 0.0, 0.0, 0.0, 0.0, 0.0, 0.0, 0.0, 0.0, 0.0, 0.0, 0.0, 0.0, 0.0, 0.0, 0.0, 0.0, 0.0, 0.0, 0.0, 0.0, 0.0, 0.0, 0.0, 0.0, 0.0, 0.0, 0.0, 0.0, 0.0, 0.0, 0.0, 0.0, 0.0, 0.0, 0.0, 0.0, 0.0, 0.0, 0.0, 0.0, 0.0, 0.0, 0.0, 0.0, 0.0, 0.0, 0.0, 0.0, 0.0, 0.0, 0.0, 0.0, 0.0, 0.0, 0.0, 0.0, 0.0, 0.0, 0.0, 0.0, 0.0, 0.0, 0.0, 0.0, 0.0, 0.0, 0.0, 0.0, 0.0, 0.0, 0.0, 0.0, 0.0, 0.0, 0.0, 0.0, 0.0, 0.0, 0.0, 0.0, 0.0, 0.0, 0.0, 0.0, 0.0, 0.0, 0.0, 0.0, 0.0, 0.0, 0.0, 0.0, 0.0, 0.0, 0.0, 0.0, 0.0, 0.0, 0.0, 0.0, 0.0, 0.0, 0.0, 0.0, 0.0, 0.0, 0.0, 0.0, 0.0, 0.0, 0.0, 0.0, 0.0, 0.0, 0.0, 0.0, 0.0, 0.0, 0.0, 0.0, 0.0, 0.0, 0.0, 0.0, 0.0, 0.0, 0.0, 0.0, 0.0, 0.0, 0.0, 0.0, 0.0, 0.0, 0.0, 0.0, 0.0, 0.0, 0.0, 0.0, 0.0, 0.0, 0.0, 0.0, 0.0, 0.0, 0.0, 0.0, 0.0, 0.0, 0.0, 0.0, 0.0, 0.0, 0.0, 0.0, 0.0, 0.0, 0.0, 0.0, 0.0, 0.0, 0.0, 0.0, 0.0, 0.0, 0.0, 0.0, 0.0, 0.0, 0.0, 0.0, 0.0, 0.0, 0.0, 0.0, 0.0, 0.0, 0.0, 0.0, 0.0, 0.0, 0.0, 0.0, 0.0, 0.0, 0.0, 0.0, 0.0, 0.0, 0.0, 0.0, 0.0, 0.0, 0.0, 0.0, 0.0, 0.0, 0.0, 0.0, 0.0, 0.0, 0.0, 0.0, 0.0, 0.0, 0.0, 0.0, 0.0, 0.0, 0.0, 0.0, 0.0, 0.0, 0.0, 0.0, 0.0, 0.0, 0.0, 0.0, 0.0, 0.0, 0.0, 0.0, 0.0, 0.0, 0.0, 0.0, 0.0, 0.0, 0.0, 0.0, 0.0, 0.0, 0.0, 0.0, 0.0, 0.0, 0.0, 0.0, 0.0, 0.0, 0.0, 0.0, 0.0, 0.0, 0.0, 0.0, 0.0, 0.0, 0.0, 0.0, 0.0, 0.0, 0.0, 0.0, 0.0, 0.0, 0.0, 0.0, 0.0, 0.0, 0.0, 0.0, 0.0, 0.0, 0.0, 0.0, 0.0, 0.0, 0.0, 0.0, 0.0, 0.0, 0.0, 0.0, 0.0, 0.0, 0.0, 0.0, 0.0, 0.0, 0.0, 0.0, 0.0, 0.0, 0.0, 0.0, 0.0, 0.0, 0.0, 0.0, 0.0, 0.0, 0.0, 0.0, 0.0, 0.0, 0.0, 0.0, 0.0, 0.0, 0.0, 0.0, 0.0, 0.0, 0.0, 0.0, 0.0, 0.0, 0.0, 0.0, 0.0, 0.0, 0.0, 0.0, 0.0, 0.0, 0.0, 0.0, 0.0, 0.0, 0.0, 0.0, 0.0, 0.0, 0.0, 0.0, 0.0, 0.0, 0.0, 0.0, 0.0, 0.0, 0.0, 0.0, 0.0, 0.0, 0.0, 0.0, 0.0, 0.0, 0.0, 0.0, 0.0, 0.0, 0.0, 0.0, 0.0, 0.0, 0.0, 0.0, 0.0, 0.0, 0.0, 0.0, 0.0, 0.0, 0.0, 0.0, 0.0, 0.0, 0.0, 0.0, 0.0, 0.0, 0.0, 0.0, 0.0, 0.0, 0.0, 0.0, 0.0, 0.0, 0.0, 0.0, 0.0, 0.0, 0.0, 0.0, 0.0, 0.0, 0.0, 0.0, 0.0, 0.0, 0.0, 0.0, 0.0, 0.0, 0.0, 0.0, 0.0, 0.0, 0.0, 0.0, 0.0, 0.0, 0.0, 0.0, 0.0, 0.0, 0.0, 0.0, 0.0, 0.0, 0.0, 0.0, 0.0, 0.0, 0.0, 0.0, 0.0, 0.0, 0.0, 0.0, 0.0, 0.0, 0.0, 0.0, 0.0, 0.0, 0.0, 0.0, 0.0, 0.0, 0.0, 0.0, 0.0, 0.0, 0.0, 0.0, 0.0, 0.0, 0.0, 0.0, 0.0, 0.0, 0.0, 0.0, 0.0, 0.0, 0.0, 0.0, 0.0, 0.0, 0.0, 0.0, 0.0, 0.0, 0.0, 0.0, 0.0, 0.0, 0.0, 0.0, 0.0, 0.0, 0.0, 0.0, 0.0, 0.0, 0.0, 0.0, 0.0, 0.0, 0.0, 0.0, 0.0, 0.0, 0.0, 0.0, 0.0, 0.0, 0.0, 0.0, 0.0, 0.0, 0.0, 0.0, 0.0, 0.0, 0.0, 0.0, 0.0, 0.0, 0.0, 0.0, 0.0, 0.0, 0.0, 0.0, 0.0, 0.0, 0.0, 0.0, 0.0, 0.0, 0.0, 0.0, 0.0, 0.0, 0.0, 0.0, 0.0, 0.0, 0.0, 0.0, 0.0, 0.0, 0.0, 0.0, 0.0, 0.0, 0.0, 0.0, 0.0, 0.0, 0.0, 0.0, 0.0, 0.0, 0.0, 0.0, 0.0, 0.0, 0.0, 0.0, 0.0, 0.0, 0.0, 0.0, 0.0, 0.0, 0.0, 0.0, 0.0, 0.0, 0.0, 0.0, 0.0, 0.0, 0.0, 0.0, 0.0, 0.0, 0.0, 0.0, 0.0, 0.0, 0.0, 0.0, 0.0, 0.0, 0.0, 0.0, 0.0, 0.0, 0.0, 0.0, 0.0, 0.0, 0.0, 0.0, 0.0, 0.0, 0.0, 0.0, 0.0, 0.0, 0.0, 0.0, 0.0, 0.0, 0.0, 0.0, 0.0, 0.0, 0.0, 0.0, 0.0, 0.0, 0.0, 0.0, 0.0, 0.0, 0.0, 0.0, 0.0, 0.0, 0.0, 0.0, 0.0, 0.0, 0.0, 0.0, 0.0, 0.0, 0.0, 0.0, 0.0, 0.0, 0.0, 0.0, 0.0, 0.0, 0.0, 0.0, 0.0, 0.0, 0.0, 0.0, 0.0, 0.0, 0.0, 0.0, 0.0, 0.0, 0.0, 0.0, 0.0, 0.0, 0.0, 0.0, 0.0, 0.0, 0.0, 0.0, 0.0, 0.0, 0.0, 0.0, 0.0, 0.0, 0.0, 0.0, 0.0, 0.0, 0.0, 0.0, 0.0, 0.0, 0.0, 0.0, 0.0, 0.0, 0.0, 0.0, 0.0, 0.0, 0.0, 0.0, 0.0, 0.0, 0.0, 0.0, 0.0, 0.0, 0.0, 0.0, 0.0, 0.0, 0.0, 0.0, 0.0, 0.0, 0.0, 0.0, 0.0, 0.0, 0.0, 0.0, 0.0, 0.0, 0.0, 0.0, 0.0, 0.0, 0.0, 0.0, 0.0, 0.0, 0.0, 0.0, 0.0, 0.0, 0.0, 0.0, 0.0, 0.0, 0.0, 0.0, 0.0, 0.0, 0.0, 0.0, 0.0, 0.0, 0.0, 0.0, 0.0, 0.0, 0.0, 0.0, 0.0, 0.0, 0.0, 0.0, 0.0, 0.0, 0.0, 0.0, 0.0, 0.0, 0.0, 0.0, 0.0, 0.0, 0.0, 0.0, 0.0, 0.0, 0.0, 0.0, 0.0, 0.0, 0.0, 0.0, 0.0, 0.0, 0.0, 0.0, 0.0, 0.0, 0.0, 0.0, 0.0, 0.0, 0.0, 0.0, 0.0, 0.0, 0.0, 0.0, 0.0, 0.0, 0.0, 0.0, 0.0, 0.0, 0.0, 0.0, 0.0, 0.0, 0.0, 0.0, 0.0, 0.0, 0.0, 0.0, 0.0, 0.0, 0.0, 0.0, 0.0, 0.0, 0.0, 0.0, 0.0, 0.0, 0.0, 0.0, 0.0, 0.0, 0.0, 0.0, 0.0, 0.0, 0.0, 0.0, 0.0, 0.0, 0.0, 0.0, 0.0, 0.0, 0.0, 0.0, 0.0, 0.0, 0.0, 0.0, 0.0, 0.0, 0.0, 0.0, 0.0, 0.0, 0.0, 0.0, 0.0, 0.0, 0.0, 0.0, 0.0, 0.0, 0.0, 0.0, 0.0, 0.0, 0.0, 0.0, 0.0, 0.0, 0.0, 0.0, 0.0, 0.0, 0.0, 0.0, 0.0, 0.0, 0.0, 0.0, 0.0, 0.0, 0.0, 0.0, 0.0, 0.0, 0.0, 0.0, 0.0, 0.0, 0.0, 0.0, 0.0, 0.0, 0.0, 0.0, 0.0, 0.0, 0.0, 0.0, 0.0, 0.0, 0.0, 0.0, 0.0, 0.0, 0.0, 0.0, 0.0, 0.0, 0.0, 0.0, 0.0, 0.0, 0.0, 0.0, 0.0, 0.0, 0.0, 0.0, 0.0, 0.0, 0.0, 0.0, 0.0, 0.0, 0.0, 0.0, 0.0, 0.0, 0.0, 0.0, 0.0, 0.0, 0.0, 0.0, 0.0, 0.0, 0.0, 0.0, 0.0, 0.0, 0.0, 0.0, 0.0, 0.0, 0.0, 0.0, 0.0, 0.0, 0.0, 0.0, 0.0, 0.0, 0.0, 0.0, 0.0, 0.0, 0.0, 0.0, 0.0, 0.0, 0.0, 0.0, 0.0, 0.0, 0.0, 0.0, 0.0, 0.0, 0.0, 0.0, 0.0, 0.0, 0.0, 0.0, 0.0, 0.0, 0.0, 0.0, 0.0, 0.0, 0.0, 0.0, 0.0, 0.0, 0.0, 0.0, 0.0, 0.0, 0.0, 0.0, 0.0, 0.0, 0.0, 0.0, 0.0, 0.0, 0.0, 0.0, 0.0, 0.0, 0.0, 0.0, 0.0, 0.0, 0.0, 0.0, 0.0, 0.0, 0.0, 0.0, 0.0, 0.0, 0.0, 0.0, 0.0, 0.0, 0.0, 0.0, 0.0, 0.0, 0.0, 0.0, 0.0, 0.0, 0.0, 0.0, 0.0, 0.0, 0.0, 0.0, 0.0, 0.0, 0.0, 0.0, 0.0, 0.0, 0.0, 0.0, 0.0, 0.0, 0.0, 0.0, 0.0, 0.0, 0.0, 0.0, 0.0, 0.0, 0.0, 0.0, 0.0, 0.0, 0.0, 0.0, 0.0, 0.0, 0.0, 0.0, 0.0, 0.0, 0.0, 0.0, 0.0, 0.0, 0.0, 0.0, 0.0, 0.0, 0.0, 0.0, 0.0, 0.0, 0.0, 0.0, 0.0, 0.0, 0.0, 0.0, 0.0, 0.0, 0.0, 0.0, 0.0, 0.0, 0.0, 0.0, 0.0, 0.0, 0.0, 0.0, 0.0, 0.0, 0.0, 0.0, 0.0, 0.0, 0.0, 0.0, 0.0, 0.0, 0.0, 0.0, 0.0, 0.0, 0.0, 0.0, 0.0, 0.0, 0.0, 0.0, 0.0, 0.0, 0.0, 0.0, 0.0, 0.0, 0.0, 0.0, 0.0, 0.0, 0.0, 0.0, 0.0, 0.0, 0.0, 0.0, 0.0, 0.0, 0.0, 0.0, 0.0, 0.0, 0.0, 0.0, 0.0, 0.0, 0.0, 0.0, 0.0, 0.0, 0.0, 0.0, 0.0, 0.0, 0.0, 0.0, 0.0, 0.0, 0.0, 0.0, 0.0, 0.0, 0.0, 0.0, 0.0, 0.0, 0.0, 0.0, 0.0, 0.0, 0.0, 0.0, 0.0, 0.0, 0.0, 0.0, 0.0, 0.0, 0.0, 0.0, 0.0, 0.0, 0.0, 0.0, 0.0, 0.0, 0.0, 0.0, 0.0, 0.0, 0.0, 0.0, 0.0, 0.0, 0.0, 0.0, 0.0, 0.0, 0.0, 0.0, 0.0, 0.0, 0.0, 0.0, 0.0, 0.0, 0.0, 0.0, 0.0, 0.0, 0.0, 0.0, 0.0, 0.0, 0.0, 0.0, 0.0, 0.0, 0.0, 0.0, 0.0, 0.0, 0.0, 0.0, 0.0, 0.0, 0.0, 0.0, 0.0, 0.0, 0.0, 0.0, 0.0, 0.0, 0.0, 0.0, 0.0, 0.0, 0.0, 0.0, 0.0, 0.0, 0.0, 0.0, 0.0, 0.0, 0.0, 0.0, 0.0, 0.0, 0.0, 0.0, 0.0, 0.0, 0.0, 0.0, 0.0, 0.0, 0.0, 0.0, 0.0, 0.0, 0.0, 0.0, 0.0, 0.0, 0.0, 0.0, 0.0, 0.0, 0.0, 0.0, 0.0, 0.0, 0.0, 0.0, 0.0, 0.0, 0.0, 0.0, 0.0, 0.0, 0.0, 0.0, 0.0, 0.0, 0.0, 0.0, 0.0, 0.0, 0.0, 0.0, 0.0, 0.0, 0.0, 0.0, 0.0, 0.0, 0.0, 0.0, 0.0, 0.0, 0.0, 0.0, 0.0, 0.0, 0.0, 0.0, 0.0, 0.0, 0.0, 0.0, 0.0, 0.0, 0.0, 0.0, 0.0, 0.0, 0.0, 0.0, 0.0, 0.0, 0.0, 0.0, 0.0, 0.0, 0.0, 0.0, 0.0, 0.0, 0.0, 0.0, 0.0, 0.0, 0.0, 0.0, 0.0, 0.0, 0.0, 0.0, 0.0, 0.0, 0.0, 0.0, 0.0, 0.0, 0.0, 0.0, 0.0, 0.0, 0.0, 0.0, 0.0, 0.0, 0.0, 0.0, 0.0, 0.0, 0.0, 0.0, 0.0, 0.0, 0.0, 0.0, 0.0, 0.0, 0.0, 0.0, 0.0, 0.0, 0.0, 0.0, 0.0, 0.0, 0.0, 0.0, 0.0, 0.0, 0.0, 0.0, 0.0, 0.0, 0.0, 0.0, 0.0, 0.0, 0.0, 0.0, 0.0, 0.0, 0.0, 0.0, 0.0, 0.0, 0.0, 0.0, 0.0, 0.0, 0.0, 0.0, 0.0, 0.0, 0.0, 0.0, 0.0, 0.0, 0.0, 0.0, 0.0, 0.0, 0.0, 0.0, 0.0, 0.0, 0.0, 0.0, 0.0, 0.0, 0.0, 0.0, 0.0, 0.0, 0.0, 0.0, 0.0, 0.0, 0.0, 0.0, 0.0, 0.0, 0.0, 0.0, 0.0, 0.0, 0.0, 0.0, 0.0, 0.0, 0.0, 0.0, 0.0, 0.0, 0.0, 0.0, 0.0, 0.0, 0.0, 0.0, 0.0, 0.0, 0.0, 0.0, 0.0, 0.0, 0.0, 0.0, 0.0, 0.0, 0.0, 0.0, 0.0, 0.0, 0.0, 0.0, 0.0, 0.0, 0.0, 0.0, 0.0, 0.0, 0.0, 0.0, 0.0, 0.0, 0.0, 0.0, 0.0, 0.0, 0.0, 0.0, 0.0, 0.0, 0.0, 0.0, 0.0, 0.0, 0.0, 0.0, 0.0, 0.0, 0.0, 0.0, 0.0, 0.0, 0.0, 0.0, 0.0, 0.0, 0.0, 0.0, 0.0, 0.0, 0.0, 0.0, 0.0, 0.0, 0.0, 0.0, 0.0, 0.0, 0.0, 0.0, 0.0, 0.0, 0.0, 0.0, 0.0, 0.0, 0.0, 0.0, 0.0, 0.0, 0.0, 0.0, 0.0, 0.0, 0.0, 0.0, 0.0, 0.0, 0.0, 0.0, 0.0, 0.0, 0.0, 0.0, 0.0, 0.0, 0.0, 0.0, 0.0, 0.0, 0.0, 0.0, 0.0, 0.0, 0.0, 0.0, 0.0, 0.0, 0.0, 0.0, 0.0, 0.0, 0.0, 0.0, 0.0, 0.0, 0.0, 0.0, 0.0, 0.0, 0.0, 0.0, 0.0, 0.0, 0.0, 0.0, 0.0, 0.0, 0.0, 0.0, 0.0, 0.0, 0.0, 0.0, 0.0, 0.0, 0.0, 0.0, 0.0, 0.0, 0.0, 0.0, 0.0, 0.0, 0.0, 0.0, 0.0, 0.0, 0.0, 0.0, 0.0, 0.0, 0.0, 0.0, 0.0, 0.0, 0.0, 0.0, 0.0, 0.0, 0.0, 0.0, 0.0, 0.0, 0.0, 0.0, 0.0, 0.0, 0.0, 0.0, 0.0, 0.0, 0.0, 0.0, 0.0, 0.0, 0.0, 0.0, 0.0, 0.0, 0.0, 0.0, 0.0, 0.0, 0.0, 0.0, 0.0, 0.0, 0.0, 0.0, 0.0, 0.0, 0.0, 0.0, 0.0, 0.0, 0.0, 0.0, 0.0, 0.0, 0.0, 0.0, 0.0, 0.0, 0.0, 0.0, 0.0, 0.0, 0.0, 0.0, 0.0, 0.0, 0.0, 0.0, 0.0, 0.0, 0.0, 0.0, 0.0, 0.0, 0.0, 0.0, 0.0, 0.0, 0.0, 0.0, 0.0, 0.0, 0.0, 0.0, 0.0, 0.0, 0.0, 0.0, 0.0, 0.0, 0.0, 0.0, 0.0, 0.0, 0.0, 0.0, 0.0, 0.0, 0.0, 0.0, 0.0, 0.0, 0.0, 0.0, 0.0, 0.0, 0.0, 0.0, 0.0, 0.0, 0.0, 0.0, 0.0, 0.0, 0.0, 0.0, 0.0, 0.0, 0.0, 0.0, 0.0, 0.0, 0.0, 0.0, 0.0, 0.0, 0.0, 0.0, 0.0, 0.0, 0.0, 0.0, 0.0, 0.0, 0.0, 0.0, 0.0, 0.0, 0.0, 0.0, 0.0, 0.0, 0.0, 0.0, 0.0, 0.0, 0.0, 0.0, 0.0, 0.0, 0.0, 0.0, 0.0, 0.0, 0.0, 0.0, 0.0, 0.0, 0.0, 0.0, 0.0, 0.0, 0.0, 0.0, 0.0, 0.0, 0.0, 0.0, 0.0, 0.0, 0.0, 0.0, 0.0, 0.0, 0.0, 0.0, 0.0, 0.0, 0.0, 0.0, 0.0, 0.0, 0.0, 0.0, 0.0, 0.0, 0.0, 0.0, 0.0, 0.0, 0.0, 0.0, 0.0, 0.0, 0.0, 0.0, 0.0, 0.0, 0.0, 0.0, 0.0, 0.0, 0.0, 0.0, 0.0, 0.0, 0.0, 0.0, 0.0, 0.0, 0.0, 0.0, 0.0, 0.0, 0.0, 0.0, 0.0, 0.0, 0.0, 0.0, 0.0, 0.0, 0.0, 0.0, 0.0, 0.0, 0.0, 0.0, 0.0, 0.0, 0.0, 0.0, 0.0, 0.0, 0.0, 0.0, 0.0, 0.0, 0.0, 0.0, 0.0, 0.0, 0.0, 0.0, 0.0, 0.0, 0.0, 0.0, 0.0, 0.0, 0.0, 0.0, 0.0, 0.0, 0.0, 0.0, 0.0, 0.0, 0.0, 0.0, 0.0, 0.0, 0.0, 0.0, 0.0, 0.0, 0.0, 0.0, 0.0, 0.0, 0.0, 0.0, 0.0, 0.0, 0.0, 0.0, 0.0, 0.0, 0.0, 0.0, 0.0, 0.0, 0.0, 0.0, 0.0, 0.0, 0.0, 0.0, 0.0, 0.0, 0.0, 0.0, 0.0, 0.0, 0.0, 0.0, 0.0, 0.0, 0.0, 0.0, 0.0, 0.0, 0.0, 0.0, 0.0, 0.0, 0.0, 0.0, 0.0, 0.0, 0.0, 0.0, 0.0, 0.0, 0.0, 0.0, 0.0, 0.0, 0.0, 0.0, 0.0, 0.0, 0.0, 0.0, 0.0, 0.0, 0.0, 0.0, 0.0, 0.0, 0.0, 0.0, 0.0, 0.0, 0.0, 0.0, 0.0, 0.0, 0.0, 0.0, 0.0, 0.0, 0.0, 0.0, 0.0, 0.0, 0.0, 0.0, 0.0, 0.0, 0.0, 0.0, 0.0, 0.0, 0.0, 0.0, 0.0, 0.0, 0.0, 0.0, 0.0, 0.0, 0.0, 0.0, 0.0, 0.0, 0.0, 0.0, 0.0, 0.0, 0.0, 0.0, 0.0, 0.0, 0.0, 0.0, 0.0, 0.0, 0.0, 0.0, 0.0, 0.0, 0.0, 0.0, 0.0, 0.0, 0.0, 0.0, 0.0, 0.0, 0.0, 0.0, 0.0, 0.0, 0.0, 0.0, 0.0, 0.0, 0.0, 0.0, 0.0, 0.0, 0.0, 0.0, 0.0, 0.0, 0.0, 0.0, 0.0, 0.0, 0.0, 0.0, 0.0, 0.0, 0.0, 0.0, 0.0, 0.0, 0.0, 0.0, 0.0, 0.0, 0.0, 0.0, 0.0, 0.0, 0.0, 0.0, 0.0, 0.0, 0.0, 0.0, 0.0, 0.0, 0.0, 0.0, 0.0, 0.0, 0.0, 0.0, 0.0, 0.0, 0.0, 0.0, 0.0, 0.0, 0.0, 0.0, 0.0, 0.0, 0.0, 0.0, 0.0, 0.0, 0.0, 0.0, 0.0, 0.0, 0.0, 0.0, 0.0, 0.0, 0.0, 0.0, 0.0, 0.0, 0.0, 0.0, 0.0, 0.0, 0.0, 0.0, 0.0, 0.0, 0.0, 0.0, 0.0, 0.0, 0.0, 0.0, 0.0, 0.0, 0.0, 0.0, 0.0, 0.0, 0.0, 0.0, 0.0, 0.0, 0.0, 0.0, 0.0, 0.0, 0.0, 0.0, 0.0, 0.0, 0.0, 0.0, 0.0, 0.0, 0.0, 0.0, 0.0, 0.0, 0.0, 0.0, 0.0, 0.0, 0.0, 0.0, 0.0, 0.0, 0.0, 0.0, 0.0, 0.0, 0.0, 0.0, 0.0, 0.0, 0.0, 0.0, 0.0, 0.0, 0.0, 0.0, 0.0, 0.0, 0.0, 0.0, 0.0, 0.0, 0.0, 0.0, 0.0, 0.0, 0.0, 0.0, 0.0, 0.0, 0.0, 0.0, 0.0, 0.0, 0.0, 0.0, 0.0, 0.0, 0.0, 0.0, 0.0, 0.0, 0.0, 0.0, 0.0, 0.0, 0.0, 0.0, 0.0, 0.0, 0.0, 0.0, 0.0, 0.0, 0.0, 0.0, 0.0, 0.0, 0.0, 0.0, 0.0, 0.0, 0.0, 0.0, 0.0, 0.0, 0.0, 0.0, 0.0, 0.0, 0.0, 0.0, 0.0, 0.0, 0.0, 0.0, 0.0, 0.0, 0.0, 0.0, 0.0, 0.0, 0.0, 0.0, 0.0, 0.0, 0.0, 0.0, 0.0, 0.0, 0.0, 0.0, 0.0, 0.0, 0.0, 0.0, 0.0, 0.0, 0.0, 0.0, 0.0, 0.0, 0.0, 0.0, 0.0, 0.0, 0.0, 0.0, 0.0, 0.0, 0.0, 0.0, 0.0, 0.0, 0.0, 0.0, 0.0, 0.0, 0.0, 0.0, 0.0, 0.0, 0.0, 0.0, 0.0, 0.0, 0.0, 0.0, 0.0, 0.0, 0.0, 0.0, 0.0, 0.0, 0.0, 0.0, 0.0, 0.0, 0.0, 0.0, 0.0, 0.0, 0.0, 0.0, 0.0, 0.0, 0.0, 0.0, 0.0, 0.0, 0.0, 0.0, 0.0, 0.0, 0.0, 0.0, 0.0, 0.0, 0.0, 0.0, 0.0, 0.0, 0.0, 0.0, 0.0, 0.0, 0.0, 0.0, 0.0, 0.0, 0.0, 0.0, 0.0, 0.0, 0.0, 0.0, 0.0, 0.0, 0.0, 0.0, 0.0, 0.0, 0.0, 0.0, 0.0, 0.0, 0.0, 0.0, 0.0, 0.0, 0.0, 0.0, 0.0, 0.0, 0.0, 0.0, 0.0, 0.0, 0.0, 0.0, 0.0, 0.0, 0.0, 0.0, 0.0, 0.0, 0.0, 0.0, 0.0, 0.0, 0.0, 0.0, 0.0, 0.0, 0.0, 0.0, 0.0, 0.0, 0.0, 0.0, 0.0, 0.0, 0.0, 0.0, 0.0, 0.0, 0.0, 0.0, 0.0, 0.0, 0.0, 0.0, 0.0, 0.0, 0.0, 0.0, 0.0, 0.0, 0.0, 0.0, 0.0, 0.0, 0.0, 0.0, 0.0, 0.0, 0.0, 0.0, 0.0, 0.0, 0.0, 0.0, 0.0, 0.0, 0.0, 0.0, 0.0, 0.0, 0.0, 0.0, 0.0, 0.0, 0.0, 0.0, 0.0, 0.0, 0.0, 0.0, 0.0, 0.0, 0.0, 0.0, 0.0, 0.0, 0.0, 0.0, 0.0, 0.0, 0.0, 0.0, 0.0, 0.0, 0.0, 0.0, 0.0, 0.0, 0.0, 0.0, 0.0, 0.0, 0.0, 0.0, 0.0, 0.0, 0.0, 0.0, 0.0, 0.0, 0.0, 0.0, 0.0, 0.0, 0.0, 0.0, 0.0, 0.0, 0.0, 0.0, 0.0, 0.0, 0.0, 0.0, 0.0, 0.0, 0.0, 0.0, 0.0, 0.0, 0.0, 0.0, 0.0, 0.0, 0.0, 0.0, 0.0, 0.0, 0.0, 0.0, 0.0, 0.0, 0.0, 0.0, 0.0, 0.0, 0.0, 0.0, 0.0, 0.0, 0.0, 0.0, 0.0, 0.0, 0.0, 0.0, 0.0, 0.0, 0.0, 0.0, 0.0, 0.0, 0.0, 0.0, 0.0, 0.0, 0.0, 0.0, 0.0, 0.0, 0.0, 0.0, 0.0, 0.0, 0.0, 0.0, 0.0, 0.0, 0.0, 0.0, 0.0, 0.0, 0.0, 0.0, 0.0, 0.0, 0.0, 0.0, 0.0, 0.0, 0.0, 0.0, 0.0, 0.0, 0.0, 0.0, 0.0, 0.0, 0.0, 0.0, 0.0, 0.0, 0.0, 0.0, 0.0, 0.0, 0.0, 0.0, 0.0, 0.0, 0.0, 0.0, 0.0, 0.0, 0.0, 0.0, 0.0, 0.0, 0.0, 0.0, 0.0, 0.0, 0.0, 0.0, 0.0, 0.0, 0.0, 0.0, 0.0, 0.0, 0.0, 0.0, 0.0, 0.0, 0.0, 0.0, 0.0, 0.0, 0.0, 0.0, 0.0, 0.0, 0.0, 0.0, 0.0, 0.0, 0.0, 0.0, 0.0, 0.0, 0.0, 0.0, 0.0, 0.0, 0.0, 0.0, 0.0, 0.0, 0.0, 0.0, 0.0, 0.0, 0.0, 0.0, 0.0, 0.0, 0.0, 0.0, 0.0, 0.0, 0.0, 0.0, 0.0, 0.0, 0.0, 0.0, 0.0, 0.0, 0.0, 0.0, 0.0, 0.0, 0.0, 0.0, 0.0, 0.0, 0.0, 0.0, 0.0, 0.0, 0.0, 0.0, 0.0, 0.0, 0.0, 0.0, 0.0, 0.0, 0.0, 0.0, 0.0, 0.0, 0.0, 0.0, 0.0, 0.0, 0.0, 0.0, 0.0, 0.0, 0.0, 0.0, 0.0, 0.0, 0.0, 0.0, 0.0, 0.0, 0.0, 0.0, 0.0, 0.0, 0.0, 0.0, 0.0, 0.0, 0.0, 0.0, 0.0, 0.0, 0.0, 0.0, 0.0, 0.0, 0.0, 0.0, 0.0, 0.0, 0.0, 0.0, 0.0, 0.0, 0.0, 0.0, 0.0, 0.0, 0.0, 0.0, 0.0, 0.0, 0.0, 0.0, 0.0, 0.0, 0.0, 0.0, 0.0, 0.0, 0.0, 0.0, 0.0, 0.0, 0.0, 0.0, 0.0, 0.0, 0.0, 0.0, 0.0, 0.0, 0.0, 0.0, 0.0, 0.0, 0.0, 0.0, 0.0, 0.0, 0.0, 0.0, 0.0, 0.0, 0.0, 0.0, 0.0, 0.0, 0.0, 0.0, 0.0, 0.0, 0.0, 0.0, 0.0, 0.0, 0.0, 0.0, 0.0, 0.0, 0.0, 0.0, 0.0, 0.0, 0.0, 0.0, 0.0, 0.0, 0.0, 0.0, 0.0, 0.0, 0.0, 0.0, 0.0, 0.0, 0.0, 0.0, 0.0, 0.0, 0.0, 0.0, 0.0, 0.0, 0.0, 0.0, 0.0, 0.0, 0.0, 0.0, 0.0, 0.0, 0.0, 0.0, 0.0, 0.0, 0.0, 0.0, 0.0, 0.0, 0.0, 0.0, 0.0, 0.0, 0.0, 0.0, 0.0, 0.0, 0.0, 0.0, 0.0, 0.0, 0.0, 0.0, 0.0, 0.0, 0.0, 0.0, 0.0, 0.0, 0.0, 0.0, 0.0, 0.0, 0.0, 0.0, 0.0, 0.0, 0.0, 0.0, 0.0, 0.0, 0.0, 0.0, 0.0, 0.0, 0.0, 0.0, 0.0, 0.0, 0.0, 0.0, 0.0, 0.0, 0.0, 0.0, 0.0, 0.0, 0.0, 0.0, 0.0, 0.0, 0.0, 0.0, 0.0, 0.0, 0.0, 0.0, 0.0, 0.0, 0.0, 0.0, 0.0, 0.0, 0.0, 0.0, 0.0, 0.0, 0.0, 0.0, 0.0, 0.0, 0.0, 0.0, 0.0, 0.0, 0.0, 0.0, 0.0, 0.0, 0.0, 0.0, 0.0, 0.0, 0.0, 0.0, 0.0, 0.0, 0.0, 0.0, 0.0, 0.0, 0.0, 0.0, 0.0, 0.0, 0.0, 0.0, 0.0, 0.0, 0.0, 0.0, 0.0, 0.0, 0.0, 0.0, 0.0, 0.0, 0.0, 0.0, 0.0, 0.0, 0.0, 0.0, 0.0, 0.0, 0.0, 0.0, 0.0, 0.0, 0.0, 0.0, 0.0, 0.0, 0.0, 0.0, 0.0, 0.0, 0.0, 0.0, 0.0, 0.0, 0.0, 0.0, 0.0, 0.0, 0.0, 0.0, 0.0, 0.0, 0.0, 0.0, 0.0, 0.0, 0.0, 0.0, 0.0, 0.0, 0.0, 0.0, 0.0, 0.0, 0.0, 0.0, 0.0, 0.0, 0.0, 0.0, 0.0, 0.0, 0.0, 0.0, 0.0, 0.0, 0.0, 0.0, 0.0, 0.0, 0.0, 0.0, 0.0, 0.0, 0.0, 0.0, 0.0, 0.0, 0.0, 0.0, 0.0, 0.0, 0.0, 0.0, 0.0, 0.0, 0.0, 0.0, 0.0, 0.0, 0.0, 0.0, 0.0, 0.0, 0.0, 0.0, 0.0, 0.0, 0.0, 0.0, 0.0, 0.0, 0.0, 0.0, 0.0, 0.0, 0.0, 0.0, 0.0, 0.0, 0.0, 0.0, 0.0, 0.0, 0.0, 0.0, 0.0, 0.0, 0.0, 0.0, 0.0, 0.0, 0.0, 0.0, 0.0, 0.0, 0.0, 0.0, 0.0, 0.0, 0.0, 0.0, 0.0, 0.0, 0.0, 0.0, 0.0, 0.0, 0.0, 0.0, 0.0, 0.0, 0.0, 0.0, 0.0, 0.0, 0.0, 0.0, 0.0, 0.0, 0.0, 0.0, 0.0, 0.0, 0.0, 0.0, 0.0, 0.0, 0.0, 0.0, 0.0, 0.0, 0.0, 0.0, 0.0, 0.0, 0.0, 0.0, 0.0, 0.0, 0.0, 0.0, 0.0, 0.0, 0.0, 0.0, 0.0, 0.0, 0.0, 0.0, 0.0, 0.0, 0.0, 0.0, 0.0, 0.0, 0.0, 0.0, 0.0, 0.0, 0.0, 0.0, 0.0, 0.0, 0.0, 0.0, 0.0, 0.0, 0.0, 0.0, 0.0, 0.0, 0.0, 0.0, 0.0, 0.0, 0.0, 0.0, 0.0, 0.0, 0.0, 0.0, 0.0, 0.0, 0.0, 0.0, 0.0, 0.0, 0.0, 0.0, 0.0, 0.0, 0.0, 0.0, 0.0, 0.0, 0.0, 0.0, 0.0, 0.0, 0.0, 0.0, 0.0, 0.0, 0.0, 0.0, 0.0, 0.0, 0.0, 0.0, 0.0, 0.0, 0.0, 0.0, 0.0, 0.0, 0.0, 0.0, 0.0, 0.0, 0.0, 0.0, 0.0, 0.0, 0.0, 0.0, 0.0, 0.0, 0.0, 0.0, 0.0, 0.0, 0.0, 0.0, 0.0, 0.0, 0.0, 0.0, 0.0, 0.0, 0.0, 0.0, 0.0, 0.0, 0.0, 0.0, 0.0, 0.0, 0.0, 0.0, 0.0, 0.0, 0.0, 0.0, 0.0, 0.0, 0.0, 0.0, 0.0, 0.0, 0.0, 0.0, 0.0, 0.0, 0.0, 0.0, 0.0, 0.0, 0.0, 0.0, 0.0, 0.0, 0.0, 0.0, 0.0, 0.0, 0.0, 0.0, 0.0, 0.0, 0.0, 0.0, 0.0, 0.0, 0.0, 0.0, 0.0, 0.0, 0.0, 0.0, 0.0, 0.0, 0.0, 0.0, 0.0, 0.0, 0.0, 0.0, 0.0, 0.0, 0.0, 0.0, 0.0, 0.0, 0.0, 0.0, 0.0, 0.0, 0.0, 0.0, 0.0, 0.0, 0.0, 0.0, 0.0, 0.0, 0.0, 0.0, 0.0, 0.0, 0.0, 0.0, 0.0, 0.0, 0.0, 0.0, 0.0, 0.0, 0.0, 0.0, 0.0, 0.0, 0.0, 0.0, 0.0, 0.0, 0.0, 0.0, 0.0, 0.0, 0.0, 0.0, 0.0, 0.0, 0.0, 0.0, 0.0, 0.0, 0.0, 0.0, 0.0, 0.0, 0.0, 0.0, 0.0, 0.0, 0.0, 0.0, 0.0, 0.0, 0.0, 0.0, 0.0, 0.0, 0.0, 0.0, 0.0, 0.0, 0.0, 0.0, 0.0, 0.0, 0.0, 0.0, 0.0, 0.0, 0.0, 0.0, 0.0, 0.0, 0.0, 0.0, 0.0, 0.0, 0.0, 0.0, 0.0, 0.0, 0.0, 0.0, 0.0, 0.0, 0.0, 0.0, 0.0, 0.0, 0.0, 0.0, 0.0, 0.0, 0.0, 0.0, 0.0, 0.0, 0.0, 0.0, 0.0, 0.0, 0.0, 0.0, 0.0, 0.0, 0.0, 0.0, 0.0, 0.0, 0.0, 0.0, 0.0, 0.0, 0.0, 0.0, 0.0, 0.0, 0.0, 0.0, 0.0, 0.0, 0.0, 0.0, 0.0, 0.0, 0.0, 0.0, 0.0, 0.0, 0.0, 0.0, 0.0, 0.0, 0.0, 0.0, 0.0, 0.0, 0.0, 0.0, 0.0, 0.0, 0.0, 0.0, 0.0, 0.0, 0.0, 0.0, 0.0, 0.0, 0.0, 0.0, 0.0, 0.0, 0.0, 0.0])
me_circle_001.update()

# ---- objects
ob_lattice = bpy.data.objects.new('Lattice', me_circle_001)

# ---- transforms, parenting, visibility, modifiers, constraints
ob_lattice.location = (0.0, 0.0, 0.0)

# ---- collection membership
scene.collection.objects.link(ob_lattice)

# ---- scene / render settings (as saved in the file)
scene.frame_start = 1; scene.frame_end = 250; scene.frame_set(1)
scene.render.engine = 'BLENDER_EEVEE_NEXT'
bpy.context.view_layer.update()

# ---- added for rendering (the .blend has no active camera and no usable light): camera, sun
cam_auto = bpy.data.cameras.new('AutoCamera')
cam_auto.lens = 50.0
cam_auto.sensor_width = 36.0
cam_auto.clip_end = 1000.0
ob_auto_camera = bpy.data.objects.new('AutoCamera', cam_auto)
scene.collection.objects.link(ob_auto_camera)
ob_auto_camera.location = (33.4909, -20.5468, 19.8646)
ob_auto_camera.rotation_euler = (1.09748, -7.21219e-08, 0.694738)
scene.camera = ob_auto_camera
light_auto_sun = bpy.data.lights.new('AutoSun', 'SUN')
light_auto_sun.energy = 3.0
light_auto_sun.angle = 0.0523599
ob_auto_sun = bpy.data.objects.new('AutoSun', light_auto_sun)
scene.collection.objects.link(ob_auto_sun)
ob_auto_sun.rotation_euler = (0.872665, 0.174533, 0.523599)
bpy.context.view_layer.update()
